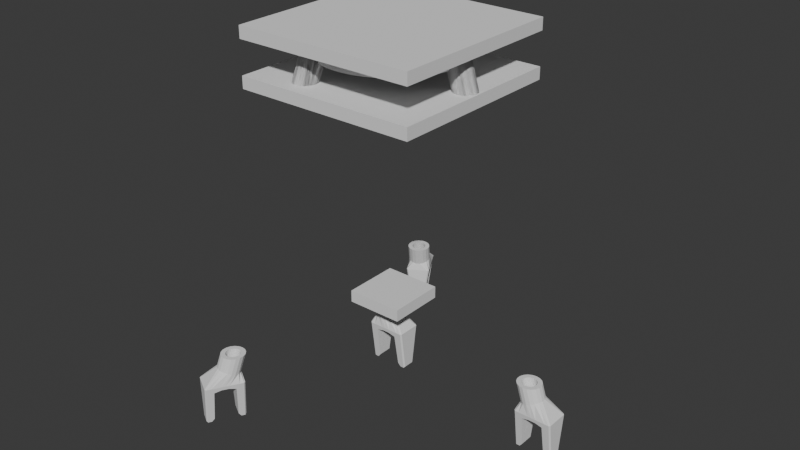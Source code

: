 # Source: frame.blend  (saved by Blender 4.2.66; exported with 4.5.12 LTS)
import bpy
from mathutils import Matrix  # noqa: F401  (used for matrix-valued properties, if any)

bpy.ops.wm.read_factory_settings(use_empty=True)
scene = bpy.context.scene
scene.name = 'Scene'

# ---- collections
col_connector = bpy.data.collections.new('Connector'); scene.collection.children.link(col_connector)
col_part_arrangements = bpy.data.collections.new('Part Arrangements'); col_connector.children.link(col_part_arrangements)
col_parts = bpy.data.collections.new('Parts'); col_connector.children.link(col_parts)
col_cut_planes = bpy.data.collections.new('Cut Planes'); col_connector.children.link(col_cut_planes)
col_edge_mount = bpy.data.collections.new('Edge Mount'); scene.collection.children.link(col_edge_mount)

# ---- node groups
ng_geometry_nodes = bpy.data.node_groups.new('Geometry Nodes', 'GeometryNodeTree')
_s = ng_geometry_nodes.interface.new_socket(name='Geometry', in_out='OUTPUT', socket_type='NodeSocketGeometry')
_s = ng_geometry_nodes.interface.new_socket(name='Geometry', in_out='INPUT', socket_type='NodeSocketGeometry')
_s = ng_geometry_nodes.interface.new_socket(name='Count', in_out='INPUT', socket_type='NodeSocketInt')
_s.default_value = 10
_s.min_value = 2
_s.max_value = 100000
_s = ng_geometry_nodes.interface.new_socket(name='Object', in_out='INPUT', socket_type='NodeSocketObject')
_s = ng_geometry_nodes.interface.new_socket(name='Angle (Deg)', in_out='INPUT', socket_type='NodeSocketFloat')
_s.default_value = -0.1
_s.min_value = -1e+04
_s.max_value = 1e+04
_s = ng_geometry_nodes.interface.new_socket(name='Radius', in_out='INPUT', socket_type='NodeSocketFloat')
_s.subtype = 'DISTANCE'
_s.default_value = 24.0
_s.min_value = 0.0
ng_geometry_nodes.is_modifier = True
_N = ng_geometry_nodes.nodes; _L = ng_geometry_nodes.links
n0 = _N.new('NodeGroupInput'); n0.name = 'Group Input'; n0.location = (-1113, -14)
n1 = _N.new('NodeGroupOutput'); n1.name = 'Group Output'; n1.location = (1234, -128)
n2 = _N.new('GeometryNodeCurveToPoints'); n2.name = 'Curve to Points'; n2.location = (-304, -244)
n3 = _N.new('NodeGroupInput'); n3.name = 'Group Input.001'; n3.location = (-996, -433)
n4 = _N.new('GeometryNodeInstanceOnPoints'); n4.name = 'Instance on Points'; n4.location = (-60, -311)
n5 = _N.new('NodeGroupInput'); n5.name = 'Group Input.002'; n5.location = (-1020, -566)
n6 = _N.new('GeometryNodeRotateInstances'); n6.name = 'Rotate Instances'; n6.location = (-280, -623)
n6.inputs[4].default_value = False
n7 = _N.new('ShaderNodeMath'); n7.name = 'Math'; n7.location = (58, -688)
n7.operation = 'DIVIDE'
n7.inputs[0].default_value = 360.0
n8 = _N.new('GeometryNodeRotateInstances'); n8.name = 'Rotate Instances.001'; n8.location = (664, -279)
n9 = _N.new('ShaderNodeMath'); n9.name = 'Math.001'; n9.location = (309, -700)
n9.operation = 'MULTIPLY'
n10 = _N.new('GeometryNodeViewer'); n10.name = 'Viewer'; n10.location = (1012, -736)
n10.data_type = 'FLOAT_VECTOR'
n10.inputs[1].default_value = (0.0, 0.0, 0.0)
n11 = _N.new('ShaderNodeCombineXYZ'); n11.name = 'Combine XYZ'; n11.location = (445, -489)
n12 = _N.new('GeometryNodeInputIndex'); n12.name = 'Index'; n12.location = (57, -878)
n13 = _N.new('ShaderNodeMath'); n13.name = 'Math.002'; n13.location = (251, -494)
n13.operation = 'RADIANS'
n14 = _N.new('ShaderNodeCombineXYZ'); n14.name = 'Combine XYZ.001'; n14.location = (-548, -727)
n15 = _N.new('NodeGroupInput'); n15.name = 'Group Input.003'; n15.location = (-980, -802)
n16 = _N.new('ShaderNodeMath'); n16.name = 'Math.004'; n16.location = (-775, -780)
n16.operation = 'RADIANS'
n17 = _N.new('GeometryNodeCurvePrimitiveCircle'); n17.name = 'Curve Circle'; n17.location = (-797, -224)
n18 = _N.new('NodeGroupInput'); n18.name = 'Group Input.004'; n18.location = (-1078, -273)
n19 = _N.new('NodeGroupInput'); n19.name = 'Group Input.005'; n19.location = (-1090, -344)
n20 = _N.new('GeometryNodeObjectInfo'); n20.name = 'Object Info'; n20.location = (-714, -513)
n20.inputs[1].default_value = True
n21 = _N.new('GeometryNodeRealizeInstances'); n21.name = 'Realize Instances'; n21.location = (922, -247)
_L.new(n3.outputs[1], n2.inputs[1])
_L.new(n2.outputs[0], n4.inputs[0])
_L.new(n3.outputs[1], n7.inputs[1])
_L.new(n6.outputs[0], n4.inputs[2])
_L.new(n4.outputs[0], n8.inputs[0])
_L.new(n4.outputs[0], n10.inputs[0])
_L.new(n11.outputs[0], n8.inputs[2])
_L.new(n12.outputs[0], n9.inputs[1])
_L.new(n13.outputs[0], n11.inputs[2])
_L.new(n9.outputs[0], n13.inputs[0])
_L.new(n14.outputs[0], n6.inputs[2])
_L.new(n15.outputs[3], n16.inputs[0])
_L.new(n16.outputs[0], n14.inputs[1])
_L.new(n17.outputs[0], n2.inputs[0])
_L.new(n18.outputs[1], n17.inputs[0])
_L.new(n19.outputs[4], n17.inputs[4])
_L.new(n7.outputs[0], n9.inputs[0])
_L.new(n5.outputs[2], n20.inputs[0])
_L.new(n20.outputs[4], n6.inputs[0])
_L.new(n8.outputs[0], n21.inputs[0])
_L.new(n21.outputs[0], n1.inputs[0])
n1.is_active_output = True

# ---- world
world_world = bpy.data.worlds.new('World'); scene.world = world_world
world_world.use_nodes = True; world_world.node_tree.nodes.clear()
_N = world_world.node_tree.nodes; _L = world_world.node_tree.links
n0 = _N.new('ShaderNodeOutputWorld'); n0.name = 'World Output'; n0.location = (300, 300)
n1 = _N.new('ShaderNodeBackground'); n1.name = 'Background'; n1.location = (10, 300)
n1.inputs[0].default_value = (0.05088, 0.05088, 0.05088, 1.0)
_L.new(n1.outputs[0], n0.inputs[0])
n0.is_active_output = True
world_world.color = (0.05088, 0.05088, 0.05088)
world_world.sun_shadow_jitter_overblur = 0.0

# ---- meshes
me_circle = bpy.data.meshes.new('Circle')
me_circle.from_pydata([(0.0, 25.0, 0.0), (-4.877, 24.52, 0.0), (-9.567, 23.1, 0.0), (-13.89, 20.79, 0.0), (-17.68, 17.68, 0.0), (-20.79, 13.89, 0.0), (-23.1, 9.567, 0.0), (-24.52, 4.877, 0.0), (-25.0, 0.0, 0.0), (-24.52, -4.877, 0.0), (-23.1, -9.567, 0.0), (-20.79, -13.89, 0.0), (-17.68, -17.68, 0.0), (-13.89, -20.79, 0.0), (-9.567, -23.1, 0.0), (-4.877, -24.52, 0.0), (0.0, -25.0, 0.0), (4.877, -24.52, 0.0), (9.567, -23.1, 0.0), (13.89, -20.79, 0.0), (17.68, -17.68, 0.0), (20.79, -13.89, 0.0), (23.1, -9.567, 0.0), (24.52, -4.877, 0.0), (25.0, 0.0, 0.0), (24.52, 4.877, 0.0), (23.1, 9.567, 0.0), (20.79, 13.89, 0.0), (17.68, 17.68, 0.0), (13.89, 20.79, 0.0), (9.567, 23.1, 0.0), (4.877, 24.52, 0.0), (8.345e-08, 20.0, 0.0), (-3.902, 19.62, 0.0), (-7.654, 18.48, 0.0), (-11.11, 16.63, 0.0), (-14.14, 14.14, 0.0), (-16.63, 11.11, 0.0), (-18.48, 7.654, 0.0), (-19.62, 3.902, 0.0), (-20.0, -5.96e-08, 0.0), (-19.62, -3.902, 0.0), (-18.48, -7.654, 0.0), (-16.63, -11.11, 0.0), (-14.14, -14.14, 0.0), (-11.11, -16.63, 0.0), (-7.654, -18.48, 0.0), (-3.902, -19.62, 0.0), (8.345e-08, -20.0, 0.0), (3.902, -19.62, 0.0), (7.654, -18.48, 0.0), (11.11, -16.63, 0.0), (14.14, -14.14, 0.0), (16.63, -11.11, 0.0), (18.48, -7.654, 0.0), (19.62, -3.902, 0.0), (20.0, -5.96e-08, 0.0), (19.62, 3.902, 0.0), (18.48, 7.654, 0.0), (16.63, 11.11, 0.0), (14.14, 14.14, 0.0), (11.11, 16.63, 0.0), (7.654, 18.48, 0.0), (3.902, 19.62, 0.0), (0.0, 25.0, 5.0), (-4.877, 24.52, 5.0), (-9.567, 23.1, 5.0), (-13.89, 20.79, 5.0), (-17.68, 17.68, 5.0), (-20.79, 13.89, 5.0), (-23.1, 9.567, 5.0), (-24.52, 4.877, 5.0), (-25.0, 0.0, 5.0), (-24.52, -4.877, 5.0), (-23.1, -9.567, 5.0), (-20.79, -13.89, 5.0), (-17.68, -17.68, 5.0), (-13.89, -20.79, 5.0), (-9.567, -23.1, 5.0), (-4.877, -24.52, 5.0), (0.0, -25.0, 5.0), (4.877, -24.52, 5.0), (9.567, -23.1, 5.0), (13.89, -20.79, 5.0), (17.68, -17.68, 5.0), (20.79, -13.89, 5.0), (23.1, -9.567, 5.0), (24.52, -4.877, 5.0), (25.0, 0.0, 5.0), (24.52, 4.877, 5.0), (23.1, 9.567, 5.0), (20.79, 13.89, 5.0), (17.68, 17.68, 5.0), (13.89, 20.79, 5.0), (9.567, 23.1, 5.0), (4.877, 24.52, 5.0), (8.345e-08, 20.0, 5.0), (-3.902, 19.62, 5.0), (-7.654, 18.48, 5.0), (-11.11, 16.63, 5.0), (-14.14, 14.14, 5.0), (-16.63, 11.11, 5.0), (-18.48, 7.654, 5.0), (-19.62, 3.902, 5.0), (-20.0, -5.96e-08, 5.0), (-19.62, -3.902, 5.0), (-18.48, -7.654, 5.0), (-16.63, -11.11, 5.0), (-14.14, -14.14, 5.0), (-11.11, -16.63, 5.0), (-7.654, -18.48, 5.0), (-3.902, -19.62, 5.0), (8.345e-08, -20.0, 5.0), (3.902, -19.62, 5.0), (7.654, -18.48, 5.0), (11.11, -16.63, 5.0), (14.14, -14.14, 5.0), (16.63, -11.11, 5.0), (18.48, -7.654, 5.0), (19.62, -3.902, 5.0), (20.0, -5.96e-08, 5.0), (19.62, 3.902, 5.0), (18.48, 7.654, 5.0), (16.63, 11.11, 5.0), (14.14, 14.14, 5.0), (11.11, 16.63, 5.0), (7.654, 18.48, 5.0), (3.902, 19.62, 5.0)], [], [(7, 39, 38, 6), (21, 53, 52, 20), (8, 40, 39, 7), (22, 54, 53, 21), (9, 41, 40, 8), (23, 55, 54, 22), (10, 42, 41, 9), (24, 56, 55, 23), (11, 43, 42, 10), (25, 57, 56, 24), (12, 44, 43, 11), (26, 58, 57, 25), (13, 45, 44, 12), (27, 59, 58, 26), (14, 46, 45, 13), (1, 33, 32, 0), (28, 60, 59, 27), (15, 47, 46, 14), (2, 34, 33, 1), (29, 61, 60, 28), (16, 48, 47, 15), (3, 35, 34, 2), (30, 62, 61, 29), (17, 49, 48, 16), (4, 36, 35, 3), (31, 63, 62, 30), (18, 50, 49, 17), (5, 37, 36, 4), (0, 32, 63, 31), (19, 51, 50, 18), (6, 38, 37, 5), (20, 52, 51, 19), (71, 70, 102, 103), (85, 84, 116, 117), (72, 71, 103, 104), (86, 85, 117, 118), (73, 72, 104, 105), (87, 86, 118, 119), (74, 73, 105, 106), (88, 87, 119, 120), (75, 74, 106, 107), (89, 88, 120, 121), (76, 75, 107, 108), (90, 89, 121, 122), (77, 76, 108, 109), (91, 90, 122, 123), (78, 77, 109, 110), (65, 64, 96, 97), (92, 91, 123, 124), (79, 78, 110, 111), (66, 65, 97, 98), (93, 92, 124, 125), (80, 79, 111, 112), (67, 66, 98, 99), (94, 93, 125, 126), (81, 80, 112, 113), (68, 67, 99, 100), (95, 94, 126, 127), (82, 81, 113, 114), (69, 68, 100, 101), (64, 95, 127, 96), (83, 82, 114, 115), (70, 69, 101, 102), (84, 83, 115, 116), (58, 59, 123, 122), (32, 33, 97, 96), (7, 6, 70, 71), (59, 60, 124, 123), (33, 34, 98, 97), (8, 7, 71, 72), (60, 61, 125, 124), (34, 35, 99, 98), (9, 8, 72, 73), (61, 62, 126, 125), (35, 36, 100, 99), (10, 9, 73, 74), (62, 63, 127, 126), (36, 37, 101, 100), (11, 10, 74, 75), (63, 32, 96, 127), (37, 38, 102, 101), (12, 11, 75, 76), (38, 39, 103, 102), (13, 12, 76, 77), (39, 40, 104, 103), (14, 13, 77, 78), (40, 41, 105, 104), (15, 14, 78, 79), (41, 42, 106, 105), (16, 15, 79, 80), (42, 43, 107, 106), (17, 16, 80, 81), (43, 44, 108, 107), (18, 17, 81, 82), (44, 45, 109, 108), (19, 18, 82, 83), (45, 46, 110, 109), (20, 19, 83, 84), (46, 47, 111, 110), (21, 20, 84, 85), (47, 48, 112, 111), (22, 21, 85, 86), (48, 49, 113, 112), (23, 22, 86, 87), (49, 50, 114, 113), (24, 23, 87, 88), (50, 51, 115, 114), (25, 24, 88, 89), (51, 52, 116, 115), (26, 25, 89, 90), (52, 53, 117, 116), (27, 26, 90, 91), (1, 0, 64, 65), (53, 54, 118, 117), (28, 27, 91, 92), (2, 1, 65, 66), (54, 55, 119, 118), (29, 28, 92, 93), (3, 2, 66, 67), (55, 56, 120, 119), (30, 29, 93, 94), (4, 3, 67, 68), (56, 57, 121, 120), (31, 30, 94, 95), (5, 4, 68, 69), (57, 58, 122, 121), (0, 31, 95, 64), (6, 5, 69, 70)])
_uv = me_circle.uv_layers.new(name='UVMap')
_uv.uv.foreach_set('vector', [0.0, 0.0, 0.0, 0.0, 0.0, 0.0, 0.0, 0.0, 0.0, 0.0, 0.0, 0.0, 0.0, 0.0, 0.0, 0.0, 0.0, 0.0, 0.0, 0.0, 0.0, 0.0, 0.0, 0.0, 0.0, 0.0, 0.0, 0.0, 0.0, 0.0, 0.0, 0.0, 0.0, 0.0, 0.0, 0.0, 0.0, 0.0, 0.0, 0.0, 0.0, 0.0, 0.0, 0.0, 0.0, 0.0, 0.0, 0.0, 0.0, 0.0, 0.0, 0.0, 0.0, 0.0, 0.0, 0.0, 0.0, 0.0, 0.0, 0.0, 0.0, 0.0, 0.0, 0.0, 0.0, 0.0, 0.0, 0.0, 0.0, 0.0, 0.0, 0.0, 0.0, 0.0, 0.0, 0.0, 0.0, 0.0, 0.0, 0.0, 0.0, 0.0, 0.0, 0.0, 0.0, 0.0, 0.0, 0.0, 0.0, 0.0, 0.0, 0.0, 0.0, 0.0, 0.0, 0.0, 0.0, 0.0, 0.0, 0.0, 0.0, 0.0, 0.0, 0.0, 0.0, 0.0, 0.0, 0.0, 0.0, 0.0, 0.0, 0.0, 0.0, 0.0, 0.0, 0.0, 0.0, 0.0, 0.0, 0.0, 0.0, 0.0, 0.0, 0.0, 0.0, 0.0, 0.0, 0.0, 0.0, 0.0, 0.0, 0.0, 0.0, 0.0, 0.0, 0.0, 0.0, 0.0, 0.0, 0.0, 0.0, 0.0, 0.0, 0.0, 0.0, 0.0, 0.0, 0.0, 0.0, 0.0, 0.0, 0.0, 0.0, 0.0, 0.0, 0.0, 0.0, 0.0, 0.0, 0.0, 0.0, 0.0, 0.0, 0.0, 0.0, 0.0, 0.0, 0.0, 0.0, 0.0, 0.0, 0.0, 0.0, 0.0, 0.0, 0.0, 0.0, 0.0, 0.0, 0.0, 0.0, 0.0, 0.0, 0.0, 0.0, 0.0, 0.0, 0.0, 0.0, 0.0, 0.0, 0.0, 0.0, 0.0, 0.0, 0.0, 0.0, 0.0, 0.0, 0.0, 0.0, 0.0, 0.0, 0.0, 0.0, 0.0, 0.0, 0.0, 0.0, 0.0, 0.0, 0.0, 0.0, 0.0, 0.0, 0.0, 0.0, 0.0, 0.0, 0.0, 0.0, 0.0, 0.0, 0.0, 0.0, 0.0, 0.0, 0.0, 0.0, 0.0, 0.0, 0.0, 0.0, 0.0, 0.0, 0.0, 0.0, 0.0, 0.0, 0.0, 0.0, 0.0, 0.0, 0.0, 0.0, 0.0, 0.0, 0.0, 0.0, 0.0, 0.0, 0.0, 0.0, 0.0, 0.0, 0.0, 0.0, 0.0, 0.0, 0.0, 0.0, 0.0, 0.0, 0.0, 0.0, 0.0, 0.0, 0.0, 0.0, 0.0, 0.0, 0.0, 0.0, 0.0, 0.0, 0.0, 0.0, 0.0, 0.0, 0.0, 0.0, 0.0, 0.0, 0.0, 0.0, 0.0, 0.0, 0.0, 0.0, 0.0, 0.0, 0.0, 0.0, 0.0, 0.0, 0.0, 0.0, 0.0, 0.0, 0.0, 0.0, 0.0, 0.0, 0.0, 0.0, 0.0, 0.0, 0.0, 0.0, 0.0, 0.0, 0.0, 0.0, 0.0, 0.0, 0.0, 0.0, 0.0, 0.0, 0.0, 0.0, 0.0, 0.0, 0.0, 0.0, 0.0, 0.0, 0.0, 0.0, 0.0, 0.0, 0.0, 0.0, 0.0, 0.0, 0.0, 0.0, 0.0, 0.0, 0.0, 0.0, 0.0, 0.0, 0.0, 0.0, 0.0, 0.0, 0.0, 0.0, 0.0, 0.0, 0.0, 0.0, 0.0, 0.0, 0.0, 0.0, 0.0, 0.0, 0.0, 0.0, 0.0, 0.0, 0.0, 0.0, 0.0, 0.0, 0.0, 0.0, 0.0, 0.0, 0.0, 0.0, 0.0, 0.0, 0.0, 0.0, 0.0, 0.0, 0.0, 0.0, 0.0, 0.0, 0.0, 0.0, 0.0, 0.0, 0.0, 0.0, 0.0, 0.0, 0.0, 0.0, 0.0, 0.0, 0.0, 0.0, 0.0, 0.0, 0.0, 0.0, 0.0, 0.0, 0.0, 0.0, 0.0, 0.0, 0.0, 0.0, 0.0, 0.0, 0.0, 0.0, 0.0, 0.0, 0.0, 0.0, 0.0, 0.0, 0.0, 0.0, 0.0, 0.0, 0.0, 0.0, 0.0, 0.0, 0.0, 0.0, 0.0, 0.0, 0.0, 0.0, 0.0, 0.0, 0.0, 0.0, 0.0, 0.0, 0.0, 0.0, 0.0, 0.0, 0.0, 0.0, 0.0, 0.0, 0.0, 0.0, 0.0, 0.0, 0.0, 0.0, 0.0, 0.0, 0.0, 0.0, 0.0, 0.0, 0.0, 0.0, 0.0, 0.0, 0.0, 0.0, 0.0, 0.0, 0.0, 0.0, 0.0, 0.0, 0.0, 0.0, 0.0, 0.0, 0.0, 0.0, 0.0, 0.0, 0.0, 0.0, 0.0, 0.0, 0.0, 0.0, 0.0, 0.0, 0.0, 0.0, 0.0, 0.0, 0.0, 0.0, 0.0, 0.0, 0.0, 0.0, 0.0, 0.0, 0.0, 0.0, 0.0, 0.0, 0.0, 0.0, 0.0, 0.0, 0.0, 0.0, 0.0, 0.0, 0.0, 0.0, 0.0, 0.0, 0.0, 0.0, 0.0, 0.0, 0.0, 0.0, 0.0, 0.0, 0.0, 0.0, 0.0, 0.0, 0.0, 0.0, 0.0, 0.0, 0.0, 0.0, 0.0, 0.0, 0.0, 0.0, 0.0, 0.0, 0.0, 0.0, 0.0, 0.0, 0.0, 0.0, 0.0, 0.0, 0.0, 0.0, 0.0, 0.0, 0.0, 0.0, 0.0, 0.0, 0.0, 0.0, 0.0, 0.0, 0.0, 0.0, 0.0, 0.0, 0.0, 0.0, 0.0, 0.0, 0.0, 0.0, 0.0, 0.0, 0.0, 0.0, 0.0, 0.0, 0.0, 0.0, 0.0, 0.0, 0.0, 0.0, 0.0, 0.0, 0.0, 0.0, 0.0, 0.0, 0.0, 0.0, 0.0, 0.0, 0.0, 0.0, 0.0, 0.0, 0.0, 0.0, 0.0, 0.0, 0.0, 0.0, 0.0, 0.0, 0.0, 0.0, 0.0, 0.0, 0.0, 0.0, 0.0, 0.0, 0.0, 0.0, 0.0, 0.0, 0.0, 0.0, 0.0, 0.0, 0.0, 0.0, 0.0, 0.0, 0.0, 0.0, 0.0, 0.0, 0.0, 0.0, 0.0, 0.0, 0.0, 0.0, 0.0, 0.0, 0.0, 0.0, 0.0, 0.0, 0.0, 0.0, 0.0, 0.0, 0.0, 0.0, 0.0, 0.0, 0.0, 0.0, 0.0, 0.0, 0.0, 0.0, 0.0, 0.0, 0.0, 0.0, 0.0, 0.0, 0.0, 0.0, 0.0, 0.0, 0.0, 0.0, 0.0, 0.0, 0.0, 0.0, 0.0, 0.0, 0.0, 0.0, 0.0, 0.0, 0.0, 0.0, 0.0, 0.0, 0.0, 0.0, 0.0, 0.0, 0.0, 0.0, 0.0, 0.0, 0.0, 0.0, 0.0, 0.0, 0.0, 0.0, 0.0, 0.0, 0.0, 0.0, 0.0, 0.0, 0.0, 0.0, 0.0, 0.0, 0.0, 0.0, 0.0, 0.0, 0.0, 0.0, 0.0, 0.0, 0.0, 0.0, 0.0, 0.0, 0.0, 0.0, 0.0, 0.0, 0.0, 0.0, 0.0, 0.0, 0.0, 0.0, 0.0, 0.0, 0.0, 0.0, 0.0, 0.0, 0.0, 0.0, 0.0, 0.0, 0.0, 0.0, 0.0, 0.0, 0.0, 0.0, 0.0, 0.0, 0.0, 0.0, 0.0, 0.0, 0.0, 0.0, 0.0, 0.0, 0.0, 0.0, 0.0, 0.0, 0.0, 0.0, 0.0, 0.0, 0.0, 0.0, 0.0, 0.0, 0.0, 0.0, 0.0, 0.0, 0.0, 0.0, 0.0, 0.0, 0.0, 0.0, 0.0, 0.0, 0.0, 0.0, 0.0, 0.0, 0.0, 0.0, 0.0, 0.0, 0.0, 0.0, 0.0, 0.0, 0.0, 0.0, 0.0, 0.0, 0.0, 0.0, 0.0, 0.0, 0.0, 0.0, 0.0, 0.0, 0.0, 0.0, 0.0, 0.0, 0.0, 0.0, 0.0, 0.0, 0.0, 0.0, 0.0, 0.0, 0.0, 0.0, 0.0, 0.0, 0.0, 0.0, 0.0, 0.0, 0.0, 0.0, 0.0, 0.0, 0.0, 0.0, 0.0, 0.0, 0.0, 0.0, 0.0, 0.0, 0.0, 0.0, 0.0, 0.0, 0.0, 0.0, 0.0, 0.0, 0.0, 0.0, 0.0, 0.0, 0.0, 0.0, 0.0, 0.0, 0.0, 0.0, 0.0, 0.0, 0.0, 0.0, 0.0, 0.0, 0.0, 0.0, 0.0, 0.0, 0.0, 0.0, 0.0, 0.0, 0.0, 0.0, 0.0, 0.0, 0.0, 0.0, 0.0, 0.0, 0.0, 0.0, 0.0, 0.0, 0.0, 0.0, 0.0, 0.0, 0.0, 0.0, 0.0, 0.0, 0.0, 0.0, 0.0, 0.0, 0.0, 0.0, 0.0, 0.0, 0.0, 0.0, 0.0, 0.0, 0.0, 0.0, 0.0, 0.0, 0.0, 0.0, 0.0, 0.0, 0.0, 0.0, 0.0, 0.0, 0.0, 0.0, 0.0, 0.0, 0.0, 0.0, 0.0, 0.0, 0.0, 0.0, 0.0, 0.0, 0.0, 0.0, 0.0, 0.0, 0.0, 0.0, 0.0, 0.0, 0.0, 0.0, 0.0, 0.0, 0.0, 0.0, 0.0, 0.0, 0.0, 0.0, 0.0, 0.0, 0.0, 0.0, 0.0, 0.0, 0.0, 0.0, 0.0, 0.0, 0.0, 0.0, 0.0, 0.0, 0.0, 0.0, 0.0, 0.0, 0.0, 0.0, 0.0, 0.0, 0.0, 0.0, 0.0, 0.0, 0.0, 0.0, 0.0, 0.0, 0.0, 0.0, 0.0, 0.0, 0.0, 0.0, 0.0, 0.0, 0.0, 0.0, 0.0, 0.0, 0.0, 0.0, 0.0, 0.0, 0.0, 0.0, 0.0, 0.0, 0.0, 0.0, 0.0, 0.0, 0.0, 0.0, 0.0, 0.0, 0.0, 0.0, 0.0, 0.0, 0.0, 0.0, 0.0, 0.0, 0.0, 0.0, 0.0, 0.0, 0.0, 0.0, 0.0, 0.0, 0.0, 0.0, 0.0, 0.0, 0.0, 0.0, 0.0, 0.0, 0.0, 0.0, 0.0, 0.0, 0.0])
me_circle.update()
me_plane_005 = bpy.data.meshes.new('Plane.005')
me_plane_005.from_pydata([(-1.0, -1.0, 0.0), (1.0, -1.0, 0.0), (-1.0, 1.0, 0.0), (1.0, 1.0, 0.0)], [], [(0, 1, 3, 2)])
_uv = me_plane_005.uv_layers.new(name='UVMap')
_uv.uv.foreach_set('vector', [0.0, 0.0, 1.0, 0.0, 1.0, 1.0, 0.0, 1.0])
me_plane_005.update()
me_plane_006 = bpy.data.meshes.new('Plane.006')
me_plane_006.from_pydata([(-1.0, -1.0, 0.0), (1.0, -1.0, 0.0), (-1.0, 1.0, 0.0), (1.0, 1.0, 0.0)], [], [(0, 1, 3, 2)])
_uv = me_plane_006.uv_layers.new(name='UVMap')
_uv.uv.foreach_set('vector', [0.0, 0.0, 1.0, 0.0, 1.0, 1.0, 0.0, 1.0])
me_plane_006.update()
me_plane_001 = bpy.data.meshes.new('Plane.001')
me_plane_001.from_pydata([(-1.0, -1.0, 0.0), (1.0, -1.0, 0.0), (-1.0, 1.0, 0.0), (1.0, 1.0, 0.0)], [], [(0, 1, 3, 2)])
_uv = me_plane_001.uv_layers.new(name='UVMap')
_uv.uv.foreach_set('vector', [0.0, 0.0, 1.0, 0.0, 1.0, 1.0, 0.0, 1.0])
me_plane_001.update()
me_cylinder_001 = bpy.data.meshes.new('Cylinder.001')
me_cylinder_001.from_pydata([(2.98e-08, 2.5, 1.322), (2.98e-08, 2.5, 14.23), (0.9567, 2.31, 1.322), (0.9567, 2.31, 14.23), (1.768, 1.768, 1.322), (1.768, 1.768, 14.23), (2.31, 0.9567, 1.322), (2.31, 0.9567, 14.23), (2.5, 7.105e-15, 1.322), (2.5, -7.451e-08, 14.23), (2.31, -0.9567, 1.322), (2.31, -0.9567, 14.23), (1.768, -1.768, 1.322), (1.768, -1.768, 14.23), (0.9567, -2.31, 1.322), (0.9567, -2.31, 14.23), (2.98e-08, -2.5, 1.322), (2.98e-08, -2.5, 14.23), (-0.9567, -2.31, 1.322), (-0.9567, -2.31, 14.23), (-1.768, -1.768, 1.322), (-1.768, -1.768, 14.23), (-2.31, -0.9567, 1.322), (-2.31, -0.9567, 14.23), (-2.5, 7.105e-15, 1.322), (-2.5, -7.451e-08, 14.23), (-2.31, 0.9567, 1.322), (-2.31, 0.9567, 14.23), (-1.768, 1.768, 1.322), (-1.768, 1.768, 14.23), (-0.9567, 2.31, 1.322), (-0.9567, 2.31, 14.23)], [], [(0, 1, 3, 2), (2, 3, 5, 4), (4, 5, 7, 6), (6, 7, 9, 8), (8, 9, 11, 10), (10, 11, 13, 12), (12, 13, 15, 14), (14, 15, 17, 16), (16, 17, 19, 18), (18, 19, 21, 20), (20, 21, 23, 22), (22, 23, 25, 24), (24, 25, 27, 26), (26, 27, 29, 28), (3, 1, 31, 29, 27, 25, 23, 21, 19, 17, 15, 13, 11, 9, 7, 5), (28, 29, 31, 30), (30, 31, 1, 0), (0, 2, 4, 6, 8, 10, 12, 14, 16, 18, 20, 22, 24, 26, 28, 30)])
_uv = me_cylinder_001.uv_layers.new(name='UVMap')
_uv.uv.foreach_set('vector', [1.0, 0.5, 1.0, 1.0, 0.9375, 1.0, 0.9375, 0.5, 0.9375, 0.5, 0.9375, 1.0, 0.875, 1.0, 0.875, 0.5, 0.875, 0.5, 0.875, 1.0, 0.8125, 1.0, 0.8125, 0.5, 0.8125, 0.5, 0.8125, 1.0, 0.75, 1.0, 0.75, 0.5, 0.75, 0.5, 0.75, 1.0, 0.6875, 1.0, 0.6875, 0.5, 0.6875, 0.5, 0.6875, 1.0, 0.625, 1.0, 0.625, 0.5, 0.625, 0.5, 0.625, 1.0, 0.5625, 1.0, 0.5625, 0.5, 0.5625, 0.5, 0.5625, 1.0, 0.5, 1.0, 0.5, 0.5, 0.5, 0.5, 0.5, 1.0, 0.4375, 1.0, 0.4375, 0.5, 0.4375, 0.5, 0.4375, 1.0, 0.375, 1.0, 0.375, 0.5, 0.375, 0.5, 0.375, 1.0, 0.3125, 1.0, 0.3125, 0.5, 0.3125, 0.5, 0.3125, 1.0, 0.25, 1.0, 0.25, 0.5, 0.25, 0.5, 0.25, 1.0, 0.1875, 1.0, 0.1875, 0.5, 0.1875, 0.5, 0.1875, 1.0, 0.125, 1.0, 0.125, 0.5, 0.3418, 0.4717, 0.25, 0.49, 0.1582, 0.4717, 0.08029, 0.4197, 0.02827, 0.3418, 0.01, 0.25, 0.02827, 0.1582, 0.08029, 0.08029, 0.1582, 0.02827, 0.25, 0.01, 0.3418, 0.02827, 0.4197, 0.08029, 0.4717, 0.1582, 0.49, 0.25, 0.4717, 0.3418, 0.4197, 0.4197, 0.125, 0.5, 0.125, 1.0, 0.0625, 1.0, 0.0625, 0.5, 0.0625, 0.5, 0.0625, 1.0, 0.0, 1.0, 0.0, 0.5, 0.75, 0.49, 0.8418, 0.4717, 0.9197, 0.4197, 0.9717, 0.3418, 0.99, 0.25, 0.9717, 0.1582, 0.9197, 0.08029, 0.8418, 0.02827, 0.75, 0.01, 0.6582, 0.02827, 0.5803, 0.08029, 0.5283, 0.1582, 0.51, 0.25, 0.5283, 0.3418, 0.5803, 0.4197, 0.6582, 0.4717])
me_cylinder_001.update()
me_cylinder_002 = bpy.data.meshes.new('Cylinder.002')
me_cylinder_002.from_pydata([(0.0, 4.0, 0.07598), (0.0, 4.0, 13.34), (0.7804, 3.923, 0.07598), (0.7804, 3.923, 13.34), (1.531, 3.696, 0.07598), (1.531, 3.696, 13.34), (2.222, 3.326, 0.07598), (2.222, 3.326, 13.34), (2.828, 2.828, 0.07598), (2.828, 2.828, 13.34), (3.326, 2.222, 0.07598), (3.326, 2.222, 13.34), (3.696, 1.531, 0.07598), (3.696, 1.531, 13.34), (3.923, 0.7804, 0.07598), (3.923, 0.7804, 13.34), (4.0, 0.0, 0.07598), (4.0, -5.96e-08, 13.34), (3.923, -0.7804, 0.07598), (3.923, -0.7804, 13.34), (3.696, -1.531, 0.07598), (3.696, -1.531, 13.34), (3.326, -2.222, 0.07598), (3.326, -2.222, 13.34), (2.828, -2.828, 0.07598), (2.828, -2.828, 13.34), (2.222, -3.326, 0.07598), (2.222, -3.326, 13.34), (1.531, -3.696, 0.07598), (1.531, -3.696, 13.34), (0.7804, -3.923, 0.07598), (0.7804, -3.923, 13.34), (0.0, -4.0, 0.07598), (0.0, -4.0, 13.34), (-0.7804, -3.923, 0.07598), (-0.7804, -3.923, 13.34), (-1.531, -3.696, 0.07598), (-1.531, -3.696, 13.34), (-2.222, -3.326, 0.07598), (-2.222, -3.326, 13.34), (-2.828, -2.828, 0.07598), (-2.828, -2.828, 13.34), (-3.326, -2.222, 0.07598), (-3.326, -2.222, 13.34), (-3.696, -1.531, 0.07598), (-3.696, -1.531, 13.34), (-3.923, -0.7804, 0.07598), (-3.923, -0.7804, 13.34), (-4.0, 0.0, 0.07598), (-4.0, -5.96e-08, 13.34), (-3.923, 0.7804, 0.07598), (-3.923, 0.7804, 13.34), (-3.696, 1.531, 0.07598), (-3.696, 1.531, 13.34), (-3.326, 2.222, 0.07598), (-3.326, 2.222, 13.34), (-2.828, 2.828, 0.07598), (-2.828, 2.828, 13.34), (-2.222, 3.326, 0.07598), (-2.222, 3.326, 13.34), (-1.531, 3.696, 0.07598), (-1.531, 3.696, 13.34), (-0.7804, 3.923, 0.07598), (-0.7804, 3.923, 13.34)], [], [(0, 1, 3, 2), (2, 3, 5, 4), (4, 5, 7, 6), (6, 7, 9, 8), (8, 9, 11, 10), (10, 11, 13, 12), (12, 13, 15, 14), (14, 15, 17, 16), (16, 17, 19, 18), (18, 19, 21, 20), (20, 21, 23, 22), (22, 23, 25, 24), (24, 25, 27, 26), (26, 27, 29, 28), (28, 29, 31, 30), (30, 31, 33, 32), (32, 33, 35, 34), (34, 35, 37, 36), (36, 37, 39, 38), (38, 39, 41, 40), (40, 41, 43, 42), (42, 43, 45, 44), (44, 45, 47, 46), (46, 47, 49, 48), (48, 49, 51, 50), (50, 51, 53, 52), (52, 53, 55, 54), (54, 55, 57, 56), (56, 57, 59, 58), (58, 59, 61, 60), (3, 1, 63, 61, 59, 57, 55, 53, 51, 49, 47, 45, 43, 41, 39, 37, 35, 33, 31, 29, 27, 25, 23, 21, 19, 17, 15, 13, 11, 9, 7, 5), (60, 61, 63, 62), (62, 63, 1, 0), (0, 2, 4, 6, 8, 10, 12, 14, 16, 18, 20, 22, 24, 26, 28, 30, 32, 34, 36, 38, 40, 42, 44, 46, 48, 50, 52, 54, 56, 58, 60, 62)])
_uv = me_cylinder_002.uv_layers.new(name='UVMap')
_uv.uv.foreach_set('vector', [1.0, 0.5, 1.0, 1.0, 0.9688, 1.0, 0.9688, 0.5, 0.9688, 0.5, 0.9688, 1.0, 0.9375, 1.0, 0.9375, 0.5, 0.9375, 0.5, 0.9375, 1.0, 0.9062, 1.0, 0.9062, 0.5, 0.9062, 0.5, 0.9062, 1.0, 0.875, 1.0, 0.875, 0.5, 0.875, 0.5, 0.875, 1.0, 0.8438, 1.0, 0.8438, 0.5, 0.8438, 0.5, 0.8438, 1.0, 0.8125, 1.0, 0.8125, 0.5, 0.8125, 0.5, 0.8125, 1.0, 0.7812, 1.0, 0.7812, 0.5, 0.7812, 0.5, 0.7812, 1.0, 0.75, 1.0, 0.75, 0.5, 0.75, 0.5, 0.75, 1.0, 0.7188, 1.0, 0.7188, 0.5, 0.7188, 0.5, 0.7188, 1.0, 0.6875, 1.0, 0.6875, 0.5, 0.6875, 0.5, 0.6875, 1.0, 0.6562, 1.0, 0.6562, 0.5, 0.6562, 0.5, 0.6562, 1.0, 0.625, 1.0, 0.625, 0.5, 0.625, 0.5, 0.625, 1.0, 0.5938, 1.0, 0.5938, 0.5, 0.5938, 0.5, 0.5938, 1.0, 0.5625, 1.0, 0.5625, 0.5, 0.5625, 0.5, 0.5625, 1.0, 0.5312, 1.0, 0.5312, 0.5, 0.5312, 0.5, 0.5312, 1.0, 0.5, 1.0, 0.5, 0.5, 0.5, 0.5, 0.5, 1.0, 0.4688, 1.0, 0.4688, 0.5, 0.4688, 0.5, 0.4688, 1.0, 0.4375, 1.0, 0.4375, 0.5, 0.4375, 0.5, 0.4375, 1.0, 0.4062, 1.0, 0.4062, 0.5, 0.4062, 0.5, 0.4062, 1.0, 0.375, 1.0, 0.375, 0.5, 0.375, 0.5, 0.375, 1.0, 0.3438, 1.0, 0.3438, 0.5, 0.3438, 0.5, 0.3438, 1.0, 0.3125, 1.0, 0.3125, 0.5, 0.3125, 0.5, 0.3125, 1.0, 0.2812, 1.0, 0.2812, 0.5, 0.2812, 0.5, 0.2812, 1.0, 0.25, 1.0, 0.25, 0.5, 0.25, 0.5, 0.25, 1.0, 0.2188, 1.0, 0.2188, 0.5, 0.2188, 0.5, 0.2188, 1.0, 0.1875, 1.0, 0.1875, 0.5, 0.1875, 0.5, 0.1875, 1.0, 0.1562, 1.0, 0.1562, 0.5, 0.1562, 0.5, 0.1562, 1.0, 0.125, 1.0, 0.125, 0.5, 0.125, 0.5, 0.125, 1.0, 0.09375, 1.0, 0.09375, 0.5, 0.09375, 0.5, 0.09375, 1.0, 0.0625, 1.0, 0.0625, 0.5, 0.2968, 0.4854, 0.25, 0.49, 0.2032, 0.4854, 0.1582, 0.4717, 0.1167, 0.4496, 0.08029, 0.4197, 0.05045, 0.3833, 0.02827, 0.3418, 0.01461, 0.2968, 0.01, 0.25, 0.01461, 0.2032, 0.02827, 0.1582, 0.05045, 0.1167, 0.08029, 0.08029, 0.1167, 0.05045, 0.1582, 0.02827, 0.2032, 0.01461, 0.25, 0.01, 0.2968, 0.01461, 0.3418, 0.02827, 0.3833, 0.05045, 0.4197, 0.08029, 0.4496, 0.1167, 0.4717, 0.1582, 0.4854, 0.2032, 0.49, 0.25, 0.4854, 0.2968, 0.4717, 0.3418, 0.4496, 0.3833, 0.4197, 0.4197, 0.3833, 0.4496, 0.3418, 0.4717, 0.0625, 0.5, 0.0625, 1.0, 0.03125, 1.0, 0.03125, 0.5, 0.03125, 0.5, 0.03125, 1.0, 0.0, 1.0, 0.0, 0.5, 0.75, 0.49, 0.7968, 0.4854, 0.8418, 0.4717, 0.8833, 0.4496, 0.9197, 0.4197, 0.9496, 0.3833, 0.9717, 0.3418, 0.9854, 0.2968, 0.99, 0.25, 0.9854, 0.2032, 0.9717, 0.1582, 0.9496, 0.1167, 0.9197, 0.08029, 0.8833, 0.05045, 0.8418, 0.02827, 0.7968, 0.01461, 0.75, 0.01, 0.7032, 0.01461, 0.6582, 0.02827, 0.6167, 0.05045, 0.5803, 0.08029, 0.5504, 0.1167, 0.5283, 0.1582, 0.5146, 0.2032, 0.51, 0.25, 0.5146, 0.2968, 0.5283, 0.3418, 0.5504, 0.3833, 0.5803, 0.4197, 0.6167, 0.4496, 0.6582, 0.4717, 0.7032, 0.4854])
me_cylinder_002.update()
me_cube_001 = bpy.data.meshes.new('Cube.001')
me_cube_001.from_pydata([(-32.3, -32.3, -4.26), (-32.3, -32.3, 0.0), (-32.3, 32.3, -4.26), (-32.3, 32.3, 0.0), (32.3, -32.3, -4.26), (32.3, -32.3, 0.0), (32.3, 32.3, -4.26), (32.3, 32.3, 0.0)], [], [(0, 1, 3, 2), (2, 3, 7, 6), (6, 7, 5, 4), (4, 5, 1, 0), (2, 6, 4, 0), (7, 3, 1, 5)])
_uv = me_cube_001.uv_layers.new(name='UVMap')
_uv.uv.foreach_set('vector', [0.375, 0.0, 0.625, 0.0, 0.625, 0.25, 0.375, 0.25, 0.375, 0.25, 0.625, 0.25, 0.625, 0.5, 0.375, 0.5, 0.375, 0.5, 0.625, 0.5, 0.625, 0.75, 0.375, 0.75, 0.375, 0.75, 0.625, 0.75, 0.625, 1.0, 0.375, 1.0, 0.125, 0.5, 0.375, 0.5, 0.375, 0.75, 0.125, 0.75, 0.625, 0.5, 0.875, 0.5, 0.875, 0.75, 0.625, 0.75])
me_cube_001.update()
me_grow_clip_5mm_gap = bpy.data.meshes.new('grow_clip_5mm_gap')
me_grow_clip_5mm_gap.from_pydata([(4.047, 2.377, -11.87), (3.702, 4.056, -0.6679), (4.047, -2.492, -11.87), (3.702, -4.069, -0.6653), (-6.281e-07, 4.16, -0.001181), (6.281e-07, -4.16, 0.001183), (6.747, 1.812, -12.62), (6.294, 2.194, -13.07), (6.747, -1.941, -12.62), (6.294, -2.326, -13.07), (-6.429e-07, 4.258, 0.6738), (6.42e-07, -4.252, 0.6757), (5.002, 2.196, -13.07), (4.993, -2.324, -13.07), (4.593, 4.251, 0.6726), (4.587, -4.253, 0.675), (1.228, 4.158, -0.001217), (1.227, -4.161, 0.001328), (1.377, -4.252, 0.6753), (1.38, 4.254, 0.6732), (-4.047, 2.377, -11.87), (-3.702, 4.056, -0.6679), (-4.047, -2.492, -11.87), (-3.702, -4.069, -0.6653), (-6.747, 1.812, -12.62), (-6.294, 2.194, -13.07), (-6.747, -1.941, -12.62), (-6.294, -2.326, -13.07), (-5.002, 2.196, -13.07), (-4.993, -2.324, -13.07), (-4.593, 4.251, 0.6726), (-4.587, -4.253, 0.675), (-1.228, 4.158, -0.001217), (-1.227, -4.161, 0.001328), (-1.377, -4.252, 0.6753), (-1.38, 4.254, 0.6732), (6.747, 3.862, 1.283), (-4.837, 4.337, 1.283), (6.294, 4.312, 1.283), (1.513, -4.334, 1.283), (-6.747, 3.862, 1.283), (6.294, -4.315, 1.283), (4.832, -4.334, 1.283), (-6.563e-07, 4.346, 1.283), (6.747, -3.866, 1.283), (-1.513, -4.334, 1.283), (1.516, 4.342, 1.283), (-6.747, -3.866, 1.283), (4.837, 4.337, 1.283), (-4.832, -4.334, 1.283), (-6.294, -4.315, 1.283), (-1.516, 4.342, 1.283), (6.545e-07, -4.335, 1.283), (-6.294, 4.312, 1.283), (0.879, -2.017, 6.158), (-2.456, 4.037, 5.109), (-3.773, -3.792, 4.695), (0.01937, 3.093, 5.888), (-4.931, -3.091, 4.331), (-5.79, -2.017, 4.061), (-3.773, 3.794, 4.695), (-6.248, 0.7018, 3.917), (1.336, -0.7, 6.302), (-6.248, -0.7, 3.917), (0.879, 2.019, 6.158), (-1.139, -3.792, 5.524), (-2.456, -4.036, 5.109), (-5.79, 2.019, 4.061), (1.336, 0.7018, 6.302), (-4.931, 3.093, 4.331), (0.01937, -3.091, 5.888), (-1.139, 3.794, 5.524), (-3.393, 3.794, 12.69), (-2.235, 3.093, 13.06), (-1.375, -2.017, 13.33), (-2.235, -3.091, 13.06), (-8.502, -0.7, 11.08), (-8.045, -2.017, 11.23), (-8.045, 2.019, 11.23), (-8.502, 0.7018, 11.08), (-4.71, 4.037, 12.28), (-7.185, 3.093, 11.5), (-0.9179, -0.7, 13.47), (-1.375, 2.019, 13.33), (-0.9179, 0.7018, 13.47), (-6.027, 3.794, 11.86), (-3.393, -3.792, 12.69), (-6.027, -3.792, 11.86), (-4.71, -4.036, 12.28), (-7.185, -3.091, 11.5), (-6.851, -0.4287, 10.96), (-7.617, -0.5364, 11.36), (-3.7, 2.908, 12.59), (-3.72, 2.325, 11.95), (-1.803, -0.5364, 13.19), (-2.203, -0.4287, 12.43), (-3.01, -1.894, 12.17), (-2.813, -2.369, 12.87), (-7.617, 0.5382, 11.36), (-6.851, 0.4305, 10.96), (-6.044, 1.896, 11.22), (-6.607, 2.371, 11.68), (-2.203, 0.4305, 12.43), (-1.803, 0.5382, 13.19), (-6.57, 1.238, 11.05), (-7.266, 1.548, 11.47), (-4.71, -3.093, 12.28), (-4.527, -2.473, 11.69), (-5.334, 2.325, 11.44), (-5.72, 2.908, 11.96), (-7.266, -1.546, 11.47), (-6.57, -1.236, 11.05), (-6.044, -1.894, 11.22), (-6.607, -2.369, 11.68), (-3.01, 1.896, 12.17), (-2.813, 2.371, 12.87), (-5.334, -2.324, 11.44), (-5.72, -2.907, 11.96), (-4.71, 3.095, 12.28), (-4.527, 2.475, 11.69), (-2.154, -1.546, 13.08), (-2.483, -1.236, 12.34), (-3.72, -2.324, 11.95), (-3.7, -2.907, 12.59), (-2.154, 1.548, 13.08), (-2.483, 1.238, 12.34), (-3.785, -0.3271, 3.136), (-4.507, -0.4287, 3.512), (-1.376, 2.325, 4.497), (-1.394, 1.776, 3.887), (0.1407, -0.4287, 4.974), (-0.2359, -0.3271, 4.252), (-0.8522, -1.446, 4.058), (-0.6664, -1.894, 4.72), (-4.507, 0.4305, 3.512), (-3.785, 0.3289, 3.136), (-3.169, 1.448, 3.329), (-3.7, 1.896, 3.766), (-0.2359, 0.3289, 4.252), (0.1407, 0.4305, 4.974), (-3.571, 0.9454, 3.203), (-4.227, 1.238, 3.6), (-2.183, -2.473, 4.243), (-2.011, -1.888, 3.694), (-2.627, 1.776, 3.5), (-2.99, 2.325, 3.989), (-4.227, -1.236, 3.6), (-3.571, -0.9436, 3.203), (-3.169, -1.446, 3.329), (-3.7, -1.894, 3.766), (-0.8522, 1.448, 4.058), (-0.6664, 1.896, 4.72), (-2.627, -1.774, 3.5), (-2.99, -2.324, 3.989), (-2.183, 2.475, 4.243), (-2.011, 1.89, 3.694), (-0.1396, -1.236, 4.886), (-0.4499, -0.9436, 4.184), (-1.394, -1.774, 3.887), (-1.376, -2.324, 4.497), (-0.1396, 1.238, 4.886), (-0.4499, 0.9454, 4.184)], [], [(0, 2, 3, 1), (15, 3, 2, 13), (12, 14, 48, 38, 7), (19, 16, 4, 10), (18, 15, 42, 39), (12, 7, 9, 13), (16, 17, 5, 4), (7, 6, 8, 9), (6, 7, 38, 36), (0, 12, 13, 2), (17, 3, 15, 18), (0, 1, 14, 12), (5, 17, 18, 11), (1, 3, 17, 16), (11, 18, 39, 52), (14, 1, 16, 19), (20, 21, 23, 22), (31, 29, 22, 23), (28, 25, 53, 37, 30), (35, 10, 4, 32), (34, 45, 49, 31), (28, 29, 27, 25), (32, 4, 5, 33), (25, 27, 26, 24), (24, 40, 53, 25), (20, 22, 29, 28), (33, 34, 31, 23), (20, 28, 30, 21), (5, 11, 34, 33), (21, 32, 33, 23), (11, 52, 45, 34), (30, 35, 32, 21), (51, 43, 10, 35), (49, 50, 27, 29, 31), (37, 51, 35, 30), (44, 41, 9, 8), (43, 46, 19, 10), (50, 47, 26, 27), (41, 42, 15, 13, 9), (46, 48, 14, 19), (47, 40, 24, 26), (36, 44, 8, 6), (50, 49, 58, 59), (49, 45, 56, 58), (40, 47, 63, 61), (43, 51, 60, 55), (37, 53, 67, 69), (48, 46, 71, 57), (38, 48, 57, 64), (41, 44, 62, 54), (44, 36, 68, 62), (46, 43, 55, 71), (39, 42, 70, 65), (53, 40, 61, 67), (51, 37, 69, 60), (45, 52, 66, 56), (36, 38, 64, 68), (47, 50, 59, 63), (52, 39, 65, 66), (42, 41, 54, 70), (68, 84, 82, 62), (62, 82, 74, 54), (63, 76, 79, 61), (64, 83, 84, 68), (66, 88, 87, 56), (71, 72, 73, 57), (69, 81, 85, 60), (56, 87, 89, 58), (54, 74, 75, 70), (65, 86, 88, 66), (59, 77, 76, 63), (58, 89, 77, 59), (61, 79, 78, 67), (60, 85, 80, 55), (55, 80, 72, 71), (70, 75, 86, 65), (67, 78, 81, 69), (57, 73, 83, 64), (118, 92, 72, 80), (121, 95, 130, 156), (104, 99, 134, 141), (114, 93, 128, 151), (108, 100, 137, 145), (95, 102, 139, 130), (102, 125, 160, 139), (96, 121, 156, 133), (107, 122, 159, 142), (105, 101, 81, 78), (120, 97, 75, 74), (122, 96, 133, 159), (110, 91, 76, 77), (119, 108, 145, 154), (111, 112, 149, 146), (125, 114, 151, 160), (112, 116, 153, 149), (99, 90, 127, 134), (106, 117, 87, 88), (101, 109, 85, 81), (117, 113, 89, 87), (94, 120, 74, 82), (123, 106, 88, 86), (124, 103, 84, 83), (92, 115, 73, 72), (113, 110, 77, 89), (116, 107, 142, 153), (97, 123, 86, 75), (109, 118, 80, 85), (100, 104, 141, 137), (91, 98, 79, 76), (115, 124, 83, 73), (103, 94, 82, 84), (98, 105, 78, 79), (93, 119, 154, 128), (93, 114, 115, 92), (121, 96, 97, 120), (91, 110, 111, 90), (105, 98, 99, 104), (119, 93, 92, 118), (101, 105, 104, 100), (95, 121, 120, 94), (125, 102, 103, 124), (109, 101, 100, 108), (96, 122, 123, 97), (102, 95, 94, 103), (98, 91, 90, 99), (117, 106, 107, 116), (113, 117, 116, 112), (122, 107, 106, 123), (110, 113, 112, 111), (118, 109, 108, 119), (114, 125, 124, 115), (150, 129, 155, 144, 136, 140, 135, 126, 147, 148, 152, 143, 158, 132, 157, 131, 138, 161), (129, 150, 151, 128), (157, 132, 133, 156), (127, 146, 147, 126), (141, 134, 135, 140), (155, 129, 128, 154), (137, 141, 140, 136), (131, 157, 156, 130), (161, 138, 139, 160), (145, 137, 136, 144), (132, 158, 159, 133), (138, 131, 130, 139), (134, 127, 126, 135), (153, 142, 143, 152), (149, 153, 152, 148), (158, 143, 142, 159), (146, 149, 148, 147), (154, 145, 144, 155), (150, 161, 160, 151), (90, 111, 146, 127)])
me_grow_clip_5mm_gap.update()
me_plane = bpy.data.meshes.new('Plane')
me_plane.from_pydata([(-1.0, -1.0, 0.0), (1.0, -1.0, 0.0), (-1.0, 1.0, 0.0), (1.0, 1.0, 0.0)], [], [(0, 1, 3, 2)])
_uv = me_plane.uv_layers.new(name='UVMap')
_uv.uv.foreach_set('vector', [0.0, 0.0, 1.0, 0.0, 1.0, 1.0, 0.0, 1.0])
me_plane.update()
me_cube_002 = bpy.data.meshes.new('Cube.002')
me_cube_002.from_pydata([(-32.3, -32.3, -4.26), (-32.3, -32.3, 0.0), (-32.3, 32.3, -4.26), (-32.3, 32.3, 0.0), (32.3, -32.3, -4.26), (32.3, -32.3, 0.0), (32.3, 32.3, -4.26), (32.3, 32.3, 0.0)], [], [(0, 1, 3, 2), (2, 3, 7, 6), (6, 7, 5, 4), (4, 5, 1, 0), (2, 6, 4, 0), (7, 3, 1, 5)])
_uv = me_cube_002.uv_layers.new(name='UVMap')
_uv.uv.foreach_set('vector', [0.375, 0.0, 0.625, 0.0, 0.625, 0.25, 0.375, 0.25, 0.375, 0.25, 0.625, 0.25, 0.625, 0.5, 0.375, 0.5, 0.375, 0.5, 0.625, 0.5, 0.625, 0.75, 0.375, 0.75, 0.375, 0.75, 0.625, 0.75, 0.625, 1.0, 0.375, 1.0, 0.125, 0.5, 0.375, 0.5, 0.375, 0.75, 0.125, 0.75, 0.625, 0.5, 0.875, 0.5, 0.875, 0.75, 0.625, 0.75])
me_cube_002.update()

# ---- curves / text
cu_b_ziercurve = bpy.data.curves.new('BézierCurve', 'CURVE')
cu_b_ziercurve.dimensions = '3D'
_sp = cu_b_ziercurve.splines.new('BEZIER'); _sp.bezier_points.add(1)
_sp.bezier_points.foreach_set('co', [0.0, 0.0, 0.0, 0.0, 0.0, 130.1])
_sp.bezier_points.foreach_set('handle_left', [0.0, 0.0, 0.0, 0.0, 0.0, 129.2])
_sp.bezier_points.foreach_set('handle_right', [0.0, 0.0, 0.0, 0.0, 0.0, 130.8])
for _p, _l, _r in zip(_sp.bezier_points, ['ALIGNED', 'ALIGNED'], ['ALIGNED', 'ALIGNED']): _p.handle_left_type = _l; _p.handle_right_type = _r
_sp.order_u = 0
_sp.order_v = 0
cu_b_ziercurve.use_path = True
cu_b_ziercurve.fill_mode = 'FULL'
cu_b_ziercircle = bpy.data.curves.new('BézierCircle', 'CURVE')
cu_b_ziercircle.dimensions = '3D'
_sp = cu_b_ziercircle.splines.new('BEZIER'); _sp.bezier_points.add(3)
_sp.bezier_points.foreach_set('co', [-60.0, 0.0, 0.0, 0.0, 60.0, 0.0, 60.0, 0.0, 0.0, 0.0, -60.0, 0.0])
_sp.bezier_points.foreach_set('handle_left', [-60.0, -33.13, 0.0, -33.13, 60.0, 0.0, 60.0, 33.13, 0.0, 33.13, -60.0, 0.0])
_sp.bezier_points.foreach_set('handle_right', [-60.0, 33.13, 0.0, 33.13, 60.0, 0.0, 60.0, -33.13, 0.0, -33.13, -60.0, 0.0])
for _p, _l, _r in zip(_sp.bezier_points, ['AUTO', 'AUTO', 'AUTO', 'AUTO'], ['AUTO', 'AUTO', 'AUTO', 'AUTO']): _p.handle_left_type = _l; _p.handle_right_type = _r
_sp.order_u = 0
_sp.order_v = 0
_sp.use_cyclic_u = True
cu_b_ziercircle.use_path = True
cu_b_ziercircle.fill_mode = 'FULL'

# ---- objects
ob_composite = bpy.data.objects.new('Composite', me_circle)
ob_holes = bpy.data.objects.new('Holes', me_plane_005)
ob_supports = bpy.data.objects.new('Supports', me_plane_006)
ob_guides = bpy.data.objects.new('Guides', me_plane_001)
ob_hole = bpy.data.objects.new('Hole', me_cylinder_001)
ob_support = bpy.data.objects.new('Support', me_cylinder_002)
ob_guide = bpy.data.objects.new('Guide', cu_b_ziercurve)
ob_cut_plane = bpy.data.objects.new('Cut Plane', me_cube_001)
ob_cut_plane_001 = bpy.data.objects.new('Cut Plane.001', me_cube_001)
ob_clip = bpy.data.objects.new('Clip', me_grow_clip_5mm_gap)
ob_guide_2 = bpy.data.objects.new('Guide 2', cu_b_ziercircle)
ob_clips = bpy.data.objects.new('Clips', me_plane)
ob_cut_plane_002 = bpy.data.objects.new('Cut Plane.002', me_cube_002)

# ---- transforms, parenting, visibility, modifiers, constraints
ob_composite.location = (0.0, 0.0, 120.0)
ob_composite.rotation_euler = (3.142, -0.0, 0.0)
_m = ob_composite.modifiers.new('Boolean.001', 'BOOLEAN')
_m.object = ob_supports
_m.operation = 'UNION'
_m = ob_composite.modifiers.new('Boolean', 'BOOLEAN')
_m.object = ob_holes
_m = ob_composite.modifiers.new('Boolean.002', 'BOOLEAN')
_m.object = ob_cut_plane
_m = ob_composite.modifiers.new('Boolean.003', 'BOOLEAN')
_m.object = ob_cut_plane_001
ob_holes.parent = ob_composite
ob_holes.location = (0.0, 0.0, 0.0)
_m = ob_holes.modifiers.new('GeometryNodes', 'NODES')
_m.node_group = ng_geometry_nodes
_gi = [s.identifier for s in ng_geometry_nodes.interface.items_tree if s.item_type == 'SOCKET' and s.in_out == 'INPUT']
_m[_gi[1]] = 3  # Count
_m[_gi[2]] = ob_hole  # Object
_m[_gi[3]] = 17.46  # Angle (Deg)
_m.open_manage_panel = True
_m.open_bake_panel = True
_m.open_named_attributes_panel = True
ob_supports.parent = ob_composite
ob_supports.location = (0.0, 0.0, 0.0)
_m = ob_supports.modifiers.new('GeometryNodes', 'NODES')
_m.node_group = ng_geometry_nodes
_gi = [s.identifier for s in ng_geometry_nodes.interface.items_tree if s.item_type == 'SOCKET' and s.in_out == 'INPUT']
_m[_gi[1]] = 3  # Count
_m[_gi[2]] = ob_support  # Object
_m[_gi[3]] = 17.46  # Angle (Deg)
ob_guides.parent = ob_composite
ob_guides.location = (0.0, 0.0, 0.0)
_m = ob_guides.modifiers.new('GeometryNodes', 'NODES')
_m.node_group = ng_geometry_nodes
_gi = [s.identifier for s in ng_geometry_nodes.interface.items_tree if s.item_type == 'SOCKET' and s.in_out == 'INPUT']
_m[_gi[1]] = 3  # Count
_m[_gi[2]] = ob_guide  # Object
_m[_gi[3]] = 17.46  # Angle (Deg)
ob_hole.parent = ob_composite
ob_hole.location = (0.0, 0.0, 0.0)
ob_support.parent = ob_composite
ob_support.location = (0.0, 0.0, 0.0)
ob_guide.parent = ob_composite
ob_guide.location = (0.0, 0.0, 0.0)
ob_cut_plane.parent = ob_composite
ob_cut_plane.location = (0.0, 0.0, 0.0)
ob_cut_plane_001.parent = ob_composite
ob_cut_plane_001.location = (0.0, 0.0, 11.5)
ob_cut_plane_001.rotation_euler = (3.142, -0.0, 0.0)
ob_clip.location = (-1.636e-08, 0.1083, 16.51)
_m = ob_clip.modifiers.new('Boolean', 'BOOLEAN')
_m.object = ob_cut_plane_002
ob_guide_2.location = (0.0, 0.0, 0.0)
ob_clips.location = (0.0, 0.0, 7.782)
_m = ob_clips.modifiers.new('Geometry Nodes', 'NODES')
_m.node_group = ng_geometry_nodes
_gi = [s.identifier for s in ng_geometry_nodes.interface.items_tree if s.item_type == 'SOCKET' and s.in_out == 'INPUT']
_m[_gi[1]] = 3  # Count
_m[_gi[2]] = ob_clip  # Object
_m[_gi[3]] = 0.0  # Angle (Deg)
_m[_gi[4]] = 60.0  # Radius
_m.show_group_selector = False
ob_cut_plane_002.location = (0.0, 2.715e-05, 27.31)
ob_cut_plane_002.rotation_euler = (3.142, -0.0, 0.0)
ob_cut_plane_002.scale = (0.3103, 0.3103, 1.0)

# ---- collection membership
col_connector.objects.link(ob_composite)
col_part_arrangements.objects.link(ob_holes)
col_part_arrangements.objects.link(ob_supports)
col_part_arrangements.objects.link(ob_guides)
col_parts.objects.link(ob_hole)
col_parts.objects.link(ob_support)
col_parts.objects.link(ob_guide)
col_cut_planes.objects.link(ob_cut_plane)
col_cut_planes.objects.link(ob_cut_plane_001)
col_edge_mount.objects.link(ob_clip)
col_edge_mount.objects.link(ob_guide_2)
col_edge_mount.objects.link(ob_clips)
col_edge_mount.objects.link(ob_cut_plane_002)

# ---- scene / render settings (as saved in the file)
scene.frame_start = 1; scene.frame_end = 250; scene.frame_set(1)
scene.render.engine = 'BLENDER_EEVEE_NEXT'
bpy.context.view_layer.update()

# ---- added for rendering (the .blend has no active camera and no usable light): camera, sun
cam_auto = bpy.data.cameras.new('AutoCamera')
cam_auto.lens = 50.0
cam_auto.sensor_width = 36.0
cam_auto.clip_end = 3613.35
ob_auto_camera = bpy.data.objects.new('AutoCamera', cam_auto)
scene.collection.objects.link(ob_auto_camera)
ob_auto_camera.location = (208.763, -247.068, 221.303)
ob_auto_camera.rotation_euler = (1.09748, -7.21219e-08, 0.694738)
scene.camera = ob_auto_camera
light_auto_sun = bpy.data.lights.new('AutoSun', 'SUN')
light_auto_sun.energy = 3.0
light_auto_sun.angle = 0.0523599
ob_auto_sun = bpy.data.objects.new('AutoSun', light_auto_sun)
scene.collection.objects.link(ob_auto_sun)
ob_auto_sun.rotation_euler = (0.872665, 0.174533, 0.523599)
bpy.context.view_layer.update()
